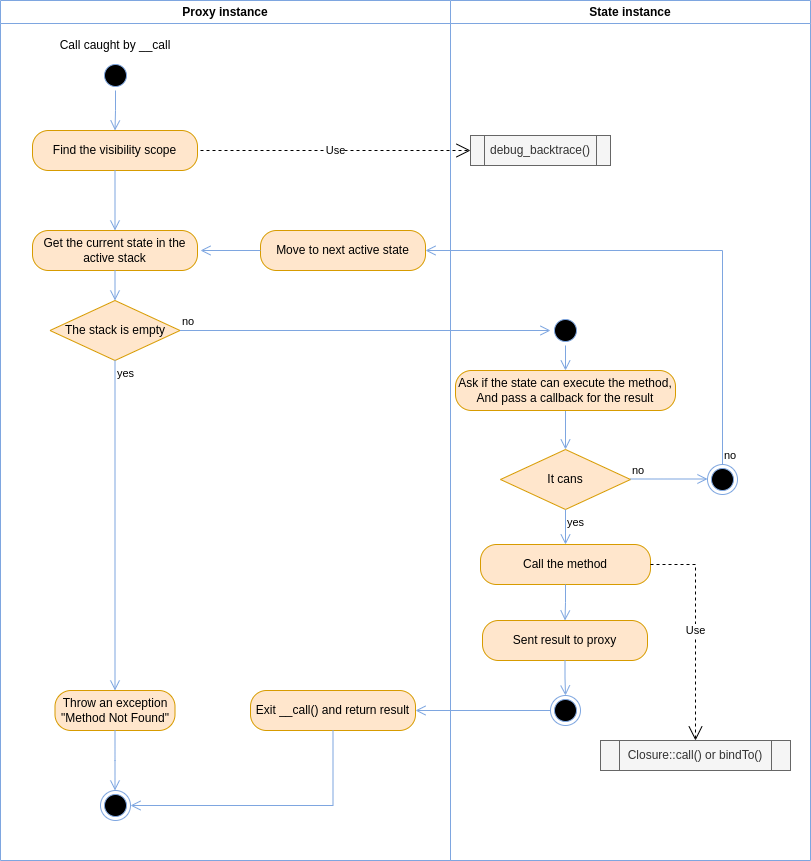

The diagram above was exported from draw.io. Its source (the exported page's mxGraphModel, read from the mxfile embedded in the PNG):
<mxGraphModel dx="2074" dy="988" grid="1" gridSize="10" guides="1" tooltips="1" connect="1" arrows="1" fold="1" page="1" pageScale="1" pageWidth="827" pageHeight="1169" math="0" shadow="0">
  <root>
    <mxCell id="0" />
    <mxCell id="1" parent="0" />
    <mxCell id="2" value="ff" style="ellipse;html=1;shape=startState;fillColor=#000000;strokeColor=#7EA6E0;" parent="1" vertex="1">
      <mxGeometry x="110" y="80" width="30" height="30" as="geometry" />
    </mxCell>
    <mxCell id="3" value="" style="edgeStyle=orthogonalEdgeStyle;html=1;verticalAlign=bottom;endArrow=open;endSize=8;strokeColor=#7EA6E0;rounded=0;entryX=0.5;entryY=0;entryDx=0;entryDy=0;" parent="1" source="2" target="4" edge="1">
      <mxGeometry relative="1" as="geometry">
        <mxPoint x="100" y="140" as="targetPoint" />
      </mxGeometry>
    </mxCell>
    <mxCell id="4" value="Find the visibility scope" style="rounded=1;whiteSpace=wrap;html=1;arcSize=40;fillColor=#ffe6cc;strokeColor=#d79b00;" parent="1" vertex="1">
      <mxGeometry x="42" y="150" width="165" height="40" as="geometry" />
    </mxCell>
    <mxCell id="5" value="" style="edgeStyle=orthogonalEdgeStyle;html=1;verticalAlign=bottom;endArrow=open;endSize=8;strokeColor=#7EA6E0;rounded=0;entryX=0.5;entryY=0;entryDx=0;entryDy=0;" parent="1" source="4" target="16" edge="1">
      <mxGeometry relative="1" as="geometry">
        <mxPoint x="125" y="240" as="targetPoint" />
      </mxGeometry>
    </mxCell>
    <mxCell id="11" value="Use" style="endArrow=open;endSize=12;dashed=1;html=1;rounded=0;entryX=0;entryY=0.5;entryDx=0;entryDy=0;" parent="1" target="10" edge="1">
      <mxGeometry width="160" relative="1" as="geometry">
        <mxPoint x="210" y="170" as="sourcePoint" />
        <mxPoint x="240" y="260" as="targetPoint" />
      </mxGeometry>
    </mxCell>
    <mxCell id="16" value="Get the current state in the active stack" style="rounded=1;whiteSpace=wrap;html=1;arcSize=40;fillColor=#ffe6cc;strokeColor=#d79b00;" parent="1" vertex="1">
      <mxGeometry x="42" y="250" width="165" height="40" as="geometry" />
    </mxCell>
    <mxCell id="17" value="The stack is empty" style="rhombus;whiteSpace=wrap;html=1;fillColor=#ffe6cc;strokeColor=#d79b00;" parent="1" vertex="1">
      <mxGeometry x="59.5" y="320" width="130" height="60" as="geometry" />
    </mxCell>
    <mxCell id="18" value="no" style="edgeStyle=orthogonalEdgeStyle;html=1;align=left;verticalAlign=bottom;endArrow=open;endSize=8;strokeColor=#7EA6E0;rounded=0;entryX=0;entryY=0.5;entryDx=0;entryDy=0;" parent="1" source="17" target="32" edge="1">
      <mxGeometry x="-1" relative="1" as="geometry">
        <mxPoint x="260" y="350" as="targetPoint" />
      </mxGeometry>
    </mxCell>
    <mxCell id="19" value="yes" style="edgeStyle=orthogonalEdgeStyle;html=1;align=left;verticalAlign=top;endArrow=open;endSize=8;strokeColor=#7EA6E0;rounded=0;" parent="1" source="17" target="21" edge="1">
      <mxGeometry x="-1" relative="1" as="geometry">
        <mxPoint x="100" y="460" as="targetPoint" />
      </mxGeometry>
    </mxCell>
    <mxCell id="20" value="" style="edgeStyle=orthogonalEdgeStyle;html=1;verticalAlign=bottom;endArrow=open;endSize=8;strokeColor=#7EA6E0;rounded=0;entryX=0.5;entryY=0;entryDx=0;entryDy=0;exitX=0.5;exitY=1;exitDx=0;exitDy=0;" parent="1" source="16" target="17" edge="1">
      <mxGeometry relative="1" as="geometry">
        <mxPoint x="134.5" y="260" as="targetPoint" />
        <mxPoint x="134.5" y="200" as="sourcePoint" />
      </mxGeometry>
    </mxCell>
    <mxCell id="21" value="Throw an exception &quot;Method Not Found&quot;" style="rounded=1;whiteSpace=wrap;html=1;arcSize=40;fillColor=#ffe6cc;strokeColor=#d79b00;" parent="1" vertex="1">
      <mxGeometry x="64.5" y="710" width="120" height="40" as="geometry" />
    </mxCell>
    <mxCell id="22" value="" style="edgeStyle=orthogonalEdgeStyle;html=1;verticalAlign=bottom;endArrow=open;endSize=8;strokeColor=#7EA6E0;rounded=0;" parent="1" source="21" edge="1">
      <mxGeometry relative="1" as="geometry">
        <mxPoint x="124.5" y="810" as="targetPoint" />
      </mxGeometry>
    </mxCell>
    <mxCell id="23" value="" style="ellipse;html=1;shape=endState;fillColor=#000000;strokeColor=#7EA6E0;" parent="1" vertex="1">
      <mxGeometry x="110" y="810" width="30" height="30" as="geometry" />
    </mxCell>
    <mxCell id="25" value="" style="edgeStyle=orthogonalEdgeStyle;html=1;verticalAlign=bottom;endArrow=open;endSize=8;strokeColor=#7EA6E0;rounded=0;entryX=0.5;entryY=0;entryDx=0;entryDy=0;" parent="1" source="24" target="26" edge="1">
      <mxGeometry relative="1" as="geometry">
        <mxPoint x="575" y="478" as="targetPoint" />
      </mxGeometry>
    </mxCell>
    <mxCell id="26" value="It cans" style="rhombus;whiteSpace=wrap;html=1;fillColor=#ffe6cc;strokeColor=#d79b00;" parent="1" vertex="1">
      <mxGeometry x="510" y="469" width="130" height="60" as="geometry" />
    </mxCell>
    <mxCell id="27" value="no" style="edgeStyle=orthogonalEdgeStyle;html=1;align=left;verticalAlign=bottom;endArrow=open;endSize=8;strokeColor=#7EA6E0;rounded=0;" parent="1" target="28" edge="1">
      <mxGeometry x="-1" relative="1" as="geometry">
        <mxPoint x="750" y="499" as="targetPoint" />
        <mxPoint x="640" y="498.5" as="sourcePoint" />
      </mxGeometry>
    </mxCell>
    <mxCell id="28" value="" style="ellipse;html=1;shape=endState;fillColor=#000000;strokeColor=#7EA6E0;" parent="1" vertex="1">
      <mxGeometry x="717" y="484" width="30" height="30" as="geometry" />
    </mxCell>
    <mxCell id="29" value="no" style="edgeStyle=orthogonalEdgeStyle;html=1;align=left;verticalAlign=bottom;endArrow=open;endSize=8;strokeColor=#7EA6E0;rounded=0;exitX=0.5;exitY=0;exitDx=0;exitDy=0;entryX=1;entryY=0.5;entryDx=0;entryDy=0;" parent="1" source="28" target="35" edge="1">
      <mxGeometry x="-1" relative="1" as="geometry">
        <mxPoint x="390" y="270" as="targetPoint" />
        <mxPoint x="199.5" y="360" as="sourcePoint" />
      </mxGeometry>
    </mxCell>
    <mxCell id="32" value="ff" style="ellipse;html=1;shape=startState;fillColor=#000000;strokeColor=#7EA6E0;" parent="1" vertex="1">
      <mxGeometry x="560" y="335" width="30" height="30" as="geometry" />
    </mxCell>
    <mxCell id="34" value="" style="edgeStyle=orthogonalEdgeStyle;html=1;verticalAlign=bottom;endArrow=open;endSize=8;strokeColor=#7EA6E0;rounded=0;entryX=0.5;entryY=0;entryDx=0;entryDy=0;exitX=0.5;exitY=1;exitDx=0;exitDy=0;" parent="1" source="32" target="24" edge="1">
      <mxGeometry relative="1" as="geometry">
        <mxPoint x="569.5" y="240" as="targetPoint" />
        <mxPoint x="570" y="200" as="sourcePoint" />
      </mxGeometry>
    </mxCell>
    <mxCell id="35" value="Move to next active state" style="rounded=1;whiteSpace=wrap;html=1;arcSize=40;fillColor=#ffe6cc;strokeColor=#d79b00;" parent="1" vertex="1">
      <mxGeometry x="270" y="250" width="165" height="40" as="geometry" />
    </mxCell>
    <mxCell id="36" value="" style="edgeStyle=orthogonalEdgeStyle;html=1;verticalAlign=bottom;endArrow=open;endSize=8;strokeColor=#7EA6E0;rounded=0;exitX=0;exitY=0.5;exitDx=0;exitDy=0;" parent="1" source="35" edge="1">
      <mxGeometry relative="1" as="geometry">
        <mxPoint x="210" y="270" as="targetPoint" />
        <mxPoint x="134.5" y="300" as="sourcePoint" />
      </mxGeometry>
    </mxCell>
    <mxCell id="38" value="yes" style="edgeStyle=orthogonalEdgeStyle;html=1;align=left;verticalAlign=top;endArrow=open;endSize=8;strokeColor=#7EA6E0;rounded=0;exitX=0.5;exitY=1;exitDx=0;exitDy=0;entryX=0.5;entryY=0;entryDx=0;entryDy=0;" parent="1" source="26" target="39" edge="1">
      <mxGeometry x="-1" relative="1" as="geometry">
        <mxPoint x="575" y="609" as="targetPoint" />
        <mxPoint x="94.5" y="369" as="sourcePoint" />
      </mxGeometry>
    </mxCell>
    <mxCell id="39" value="Call the method" style="rounded=1;whiteSpace=wrap;html=1;arcSize=40;fillColor=#ffe6cc;strokeColor=#d79b00;" parent="1" vertex="1">
      <mxGeometry x="490" y="564" width="170" height="40" as="geometry" />
    </mxCell>
    <mxCell id="41" value="Use" style="endArrow=open;endSize=12;dashed=1;html=1;rounded=0;exitX=1;exitY=0.5;exitDx=0;exitDy=0;entryX=0.5;entryY=0;entryDx=0;entryDy=0;" parent="1" source="39" target="40" edge="1">
      <mxGeometry width="160" relative="1" as="geometry">
        <mxPoint x="12" y="134" as="sourcePoint" />
        <mxPoint x="-80" y="134" as="targetPoint" />
        <Array as="points">
          <mxPoint x="705" y="584" />
        </Array>
      </mxGeometry>
    </mxCell>
    <mxCell id="42" value="Sent result to proxy" style="rounded=1;whiteSpace=wrap;html=1;arcSize=40;fillColor=#ffe6cc;strokeColor=#d79b00;" parent="1" vertex="1">
      <mxGeometry x="492" y="640" width="165" height="40" as="geometry" />
    </mxCell>
    <mxCell id="43" value="" style="edgeStyle=orthogonalEdgeStyle;html=1;verticalAlign=bottom;endArrow=open;endSize=8;strokeColor=#7EA6E0;rounded=0;entryX=0.5;entryY=0;entryDx=0;entryDy=0;exitX=0.5;exitY=1;exitDx=0;exitDy=0;" parent="1" source="39" target="42" edge="1">
      <mxGeometry relative="1" as="geometry">
        <mxPoint x="585" y="479" as="targetPoint" />
        <mxPoint x="590" y="470" as="sourcePoint" />
      </mxGeometry>
    </mxCell>
    <mxCell id="44" value="Exit __call() and return result" style="rounded=1;whiteSpace=wrap;html=1;arcSize=40;fillColor=#ffe6cc;strokeColor=#d79b00;" parent="1" vertex="1">
      <mxGeometry x="260" y="710" width="165" height="40" as="geometry" />
    </mxCell>
    <mxCell id="45" value="" style="edgeStyle=orthogonalEdgeStyle;html=1;verticalAlign=bottom;endArrow=open;endSize=8;strokeColor=#7EA6E0;rounded=0;entryX=0.5;entryY=0;entryDx=0;entryDy=0;exitX=0.5;exitY=1;exitDx=0;exitDy=0;" parent="1" source="42" target="46" edge="1">
      <mxGeometry relative="1" as="geometry">
        <mxPoint x="584.5" y="650" as="targetPoint" />
        <mxPoint x="585" y="614" as="sourcePoint" />
      </mxGeometry>
    </mxCell>
    <mxCell id="46" value="" style="ellipse;html=1;shape=endState;fillColor=#000000;strokeColor=#7EA6E0;" parent="1" vertex="1">
      <mxGeometry x="560" y="715" width="30" height="30" as="geometry" />
    </mxCell>
    <mxCell id="47" value="" style="edgeStyle=orthogonalEdgeStyle;html=1;verticalAlign=bottom;endArrow=open;endSize=8;strokeColor=#7EA6E0;rounded=0;entryX=1;entryY=0.5;entryDx=0;entryDy=0;exitX=0;exitY=0.5;exitDx=0;exitDy=0;" parent="1" source="46" target="44" edge="1">
      <mxGeometry relative="1" as="geometry">
        <mxPoint x="625" y="725" as="targetPoint" />
        <mxPoint x="624.5" y="690" as="sourcePoint" />
      </mxGeometry>
    </mxCell>
    <mxCell id="48" value="" style="edgeStyle=orthogonalEdgeStyle;html=1;verticalAlign=bottom;endArrow=open;endSize=8;strokeColor=#7EA6E0;rounded=0;entryX=1;entryY=0.5;entryDx=0;entryDy=0;exitX=0.5;exitY=1;exitDx=0;exitDy=0;" parent="1" source="44" target="23" edge="1">
      <mxGeometry relative="1" as="geometry">
        <mxPoint x="635" y="735" as="targetPoint" />
        <mxPoint x="634.5" y="700" as="sourcePoint" />
      </mxGeometry>
    </mxCell>
    <mxCell id="51" value="Proxy instance" style="swimlane;whiteSpace=wrap;html=1;strokeColor=#7EA6E0;" parent="1" vertex="1">
      <mxGeometry x="10" y="20" width="450" height="860" as="geometry" />
    </mxCell>
    <mxCell id="10" value="debug_backtrace()" style="shape=process;whiteSpace=wrap;html=1;backgroundOutline=1;fillColor=#f5f5f5;fontColor=#333333;strokeColor=#666666;" parent="51" vertex="1">
      <mxGeometry x="470" y="135" width="140" height="30" as="geometry" />
    </mxCell>
    <mxCell id="7" value="Call&amp;nbsp;&lt;span aria-describedby=&quot;tippy-19&quot; class=&quot;verupdated&quot;&gt;caught&lt;/span&gt;&amp;nbsp;by __call" style="text;html=1;strokeColor=none;fillColor=none;align=center;verticalAlign=middle;whiteSpace=wrap;rounded=0;" parent="51" vertex="1">
      <mxGeometry x="20" y="30" width="190" height="30" as="geometry" />
    </mxCell>
    <mxCell id="52" value="State instance" style="swimlane;whiteSpace=wrap;html=1;strokeColor=#7EA6E0;" parent="1" vertex="1">
      <mxGeometry x="460" y="20" width="360" height="860" as="geometry" />
    </mxCell>
    <mxCell id="40" value="Closure::call() or bindTo()" style="shape=process;whiteSpace=wrap;html=1;backgroundOutline=1;fillColor=#f5f5f5;fontColor=#333333;strokeColor=#666666;" parent="52" vertex="1">
      <mxGeometry x="150" y="740" width="190" height="30" as="geometry" />
    </mxCell>
    <mxCell id="24" value="Ask if the state can&amp;nbsp;execute the method,&lt;br&gt;And pass a callback for the result" style="rounded=1;whiteSpace=wrap;html=1;arcSize=40;fillColor=#ffe6cc;strokeColor=#d79b00;" parent="52" vertex="1">
      <mxGeometry x="5" y="370" width="220" height="40" as="geometry" />
    </mxCell>
  </root>
</mxGraphModel>